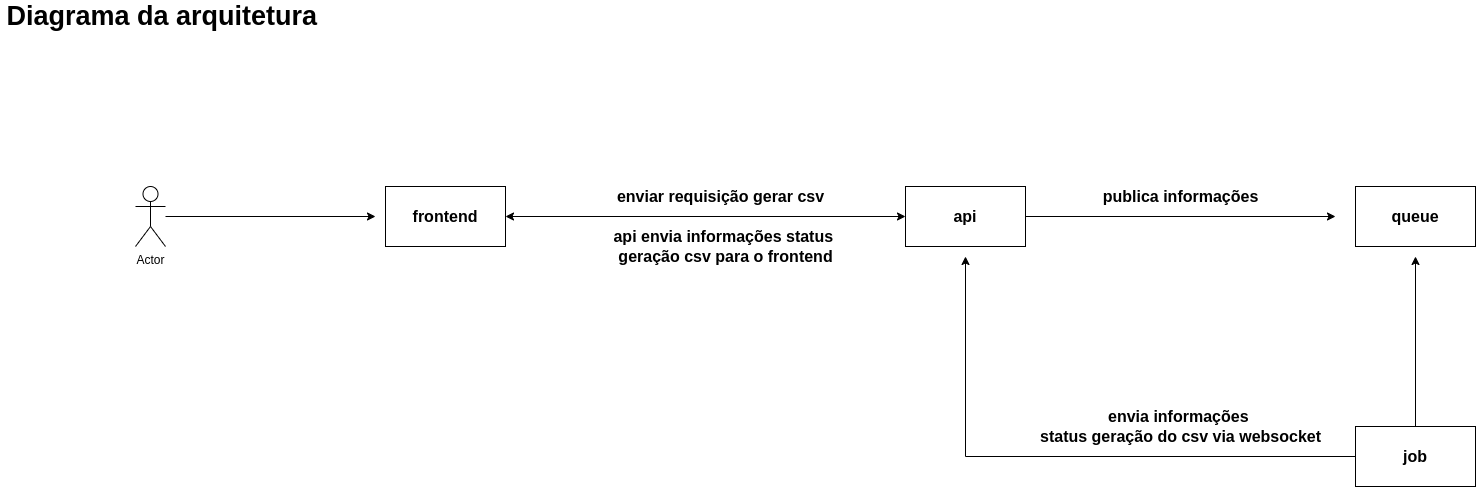

The diagram above was exported from draw.io. Its source (the exported page's mxGraphModel, read from the mxfile embedded in the PNG):
<mxGraphModel dx="1971" dy="659" grid="1" gridSize="10" guides="1" tooltips="1" connect="1" arrows="1" fold="1" page="1" pageScale="1" pageWidth="827" pageHeight="1169" math="0" shadow="0">
  <root>
    <mxCell id="0" />
    <mxCell id="1" parent="0" />
    <mxCell id="XpzJfB-YtIVaFz23QRPo-11" style="edgeStyle=orthogonalEdgeStyle;rounded=0;orthogonalLoop=1;jettySize=auto;html=1;" edge="1" parent="1" source="XpzJfB-YtIVaFz23QRPo-1">
      <mxGeometry relative="1" as="geometry">
        <mxPoint x="220" y="240" as="targetPoint" />
      </mxGeometry>
    </mxCell>
    <mxCell id="XpzJfB-YtIVaFz23QRPo-1" value="Actor" style="shape=umlActor;verticalLabelPosition=bottom;verticalAlign=top;html=1;outlineConnect=0;" vertex="1" parent="1">
      <mxGeometry x="-20" y="210" width="30" height="60" as="geometry" />
    </mxCell>
    <mxCell id="XpzJfB-YtIVaFz23QRPo-7" style="edgeStyle=orthogonalEdgeStyle;rounded=0;orthogonalLoop=1;jettySize=auto;html=1;" edge="1" parent="1" source="XpzJfB-YtIVaFz23QRPo-2">
      <mxGeometry relative="1" as="geometry">
        <mxPoint x="1180" y="240" as="targetPoint" />
      </mxGeometry>
    </mxCell>
    <mxCell id="XpzJfB-YtIVaFz23QRPo-2" value="&lt;b&gt;&lt;font style=&quot;font-size: 16px&quot;&gt;api&lt;/font&gt;&lt;/b&gt;" style="rounded=0;whiteSpace=wrap;html=1;" vertex="1" parent="1">
      <mxGeometry x="750" y="210" width="120" height="60" as="geometry" />
    </mxCell>
    <mxCell id="XpzJfB-YtIVaFz23QRPo-3" value="&lt;b&gt;&lt;font style=&quot;font-size: 16px&quot;&gt;queue&lt;/font&gt;&lt;/b&gt;" style="rounded=0;whiteSpace=wrap;html=1;" vertex="1" parent="1">
      <mxGeometry x="1200" y="210" width="120" height="60" as="geometry" />
    </mxCell>
    <mxCell id="XpzJfB-YtIVaFz23QRPo-8" style="edgeStyle=orthogonalEdgeStyle;rounded=0;orthogonalLoop=1;jettySize=auto;html=1;" edge="1" parent="1" source="XpzJfB-YtIVaFz23QRPo-4">
      <mxGeometry relative="1" as="geometry">
        <mxPoint x="1260" y="280" as="targetPoint" />
      </mxGeometry>
    </mxCell>
    <mxCell id="XpzJfB-YtIVaFz23QRPo-9" style="edgeStyle=orthogonalEdgeStyle;rounded=0;orthogonalLoop=1;jettySize=auto;html=1;" edge="1" parent="1" source="XpzJfB-YtIVaFz23QRPo-4">
      <mxGeometry relative="1" as="geometry">
        <mxPoint x="810" y="280" as="targetPoint" />
      </mxGeometry>
    </mxCell>
    <mxCell id="XpzJfB-YtIVaFz23QRPo-4" value="&lt;b&gt;&lt;font style=&quot;font-size: 16px&quot;&gt;job&lt;/font&gt;&lt;/b&gt;" style="rounded=0;whiteSpace=wrap;html=1;" vertex="1" parent="1">
      <mxGeometry x="1200" y="450" width="120" height="60" as="geometry" />
    </mxCell>
    <mxCell id="XpzJfB-YtIVaFz23QRPo-5" value="&lt;b&gt;&lt;font style=&quot;font-size: 16px&quot;&gt;frontend&lt;/font&gt;&lt;/b&gt;" style="rounded=0;whiteSpace=wrap;html=1;" vertex="1" parent="1">
      <mxGeometry x="230" y="210" width="120" height="60" as="geometry" />
    </mxCell>
    <mxCell id="XpzJfB-YtIVaFz23QRPo-10" value="" style="endArrow=classic;startArrow=classic;html=1;rounded=0;exitX=1;exitY=0.5;exitDx=0;exitDy=0;entryX=0;entryY=0.5;entryDx=0;entryDy=0;" edge="1" parent="1" source="XpzJfB-YtIVaFz23QRPo-5" target="XpzJfB-YtIVaFz23QRPo-2">
      <mxGeometry width="50" height="50" relative="1" as="geometry">
        <mxPoint x="940" y="270" as="sourcePoint" />
        <mxPoint x="990" y="220" as="targetPoint" />
      </mxGeometry>
    </mxCell>
    <mxCell id="XpzJfB-YtIVaFz23QRPo-13" value="enviar requisição gerar csv" style="text;html=1;align=center;verticalAlign=middle;resizable=0;points=[];autosize=1;strokeColor=none;fillColor=none;fontSize=16;fontStyle=1" vertex="1" parent="1">
      <mxGeometry x="455" y="210" width="220" height="20" as="geometry" />
    </mxCell>
    <mxCell id="XpzJfB-YtIVaFz23QRPo-14" value="publica informações" style="text;html=1;align=center;verticalAlign=middle;resizable=0;points=[];autosize=1;strokeColor=none;fillColor=none;fontSize=16;fontStyle=1" vertex="1" parent="1">
      <mxGeometry x="940" y="210" width="170" height="20" as="geometry" />
    </mxCell>
    <mxCell id="XpzJfB-YtIVaFz23QRPo-15" value="envia informações&amp;nbsp;&lt;br&gt;status geração do csv via websocket" style="text;html=1;align=center;verticalAlign=middle;resizable=0;points=[];autosize=1;strokeColor=none;fillColor=none;fontSize=16;fontStyle=1" vertex="1" parent="1">
      <mxGeometry x="875" y="430" width="300" height="40" as="geometry" />
    </mxCell>
    <mxCell id="XpzJfB-YtIVaFz23QRPo-16" value="api envia informações status &lt;br&gt;geração csv&amp;nbsp;para o frontend" style="text;html=1;align=center;verticalAlign=middle;resizable=0;points=[];autosize=1;strokeColor=none;fillColor=none;fontSize=16;fontStyle=1" vertex="1" parent="1">
      <mxGeometry x="450" y="250" width="240" height="40" as="geometry" />
    </mxCell>
    <mxCell id="XpzJfB-YtIVaFz23QRPo-17" value="&lt;b&gt;&lt;font style=&quot;font-size: 27px&quot;&gt;Diagrama da arquitetura&amp;nbsp;&lt;/font&gt;&lt;/b&gt;" style="text;html=1;align=center;verticalAlign=middle;resizable=0;points=[];autosize=1;strokeColor=none;fillColor=none;fontSize=16;" vertex="1" parent="1">
      <mxGeometry x="-155" y="25" width="330" height="30" as="geometry" />
    </mxCell>
  </root>
</mxGraphModel>